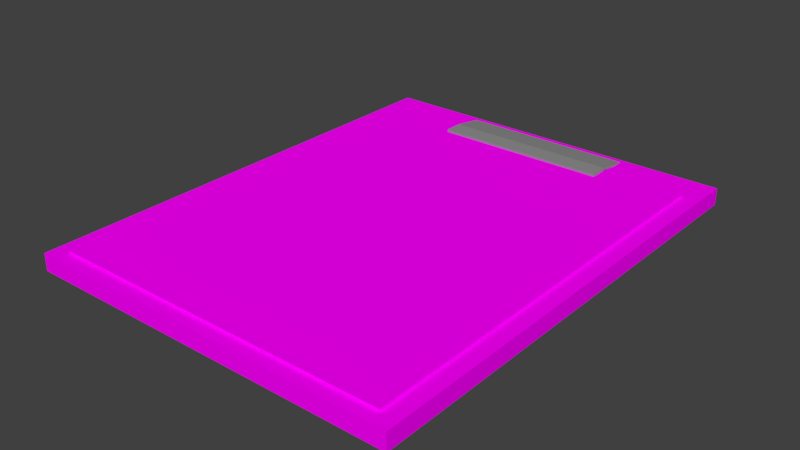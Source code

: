 # Source: Clipboard.blend  (saved by Blender 2.79.0; exported with 4.5.12 LTS)
import bpy
from mathutils import Matrix  # noqa: F401  (used for matrix-valued properties, if any)

bpy.ops.wm.read_factory_settings(use_empty=True)
scene = bpy.context.scene
scene.name = 'Scene'

# ---- collections
col_collection_1 = bpy.data.collections.new('Collection 1'); scene.collection.children.link(col_collection_1)

# ---- images (referenced by path relative to the original .blend; pixels are not part of the script)
import os
ASSET_DIR = os.environ.get("B2B_ASSET_DIR", "")  # directory of the original .blend (textures are referenced by path, not embedded)
HERE = os.path.dirname(os.path.abspath(__file__))  # packed textures are extracted next to this script under _unpacked/

def load_image(name, relpath, width, height, colorspace="sRGB"):
    """Load a texture the original file referenced (path relative to the .blend, or extracted next to this script)."""
    p = next((c for c in (os.path.join(HERE, relpath), os.path.join(ASSET_DIR, relpath)) if relpath and os.path.exists(c)), "")
    if p:
        img = bpy.data.images.load(p, check_existing=True)
        img.name = name
    else:  # same state as the original file: an image datablock whose file is absent (Cycles renders it pink)
        img = bpy.data.images.new(name, width, height)
        img.source = "FILE"
        img.filepath = "//" + (relpath or name)
    img.colorspace_settings.name = colorspace
    return img
img_message_png = load_image('Message.png', 'Message.png', 1024, 1024, 'sRGB')
img_clipboard_png = load_image('Clipboard.png', 'Clipboard.png', 1024, 1024, 'sRGB')

# ---- materials (node trees are filled in below, after node groups)
mat_clamp = bpy.data.materials.new('Clamp')
mat_clamp.alpha_threshold = 0.0
mat_clamp.roughness = 0.5
mat_page = bpy.data.materials.new('Page')
mat_page.alpha_threshold = 0.0
mat_page.roughness = 0.5
mat_backboard = bpy.data.materials.new('Backboard')
mat_backboard.alpha_threshold = 0.0
mat_backboard.roughness = 0.5

# ---- material node trees
mat_clamp.use_nodes = True; mat_clamp.node_tree.nodes.clear()
_N = mat_clamp.node_tree.nodes; _L = mat_clamp.node_tree.links
n0 = _N.new('ShaderNodeOutputMaterial'); n0.name = 'Material Output'; n0.location = (300, 300)
n1 = _N.new('ShaderNodeBsdfDiffuse'); n1.name = 'Diffuse BSDF'; n1.location = (10, 300)
n1.inputs[0].default_value = (0.2843, 0.2843, 0.2843, 1.0)
_L.new(n1.outputs[0], n0.inputs[0])
n0.is_active_output = True
mat_page.use_nodes = True; mat_page.node_tree.nodes.clear()
_N = mat_page.node_tree.nodes; _L = mat_page.node_tree.links
n0 = _N.new('ShaderNodeOutputMaterial'); n0.name = 'Material Output'; n0.location = (300, 300)
n1 = _N.new('ShaderNodeBsdfDiffuse'); n1.name = 'Diffuse BSDF'; n1.location = (10, 300)
n2 = _N.new('ShaderNodeTexImage'); n2.name = 'Image Texture'; n2.location = (-180, 300)
n2.width = 140
n2.image = img_message_png
_L.new(n1.outputs[0], n0.inputs[0])
_L.new(n2.outputs[0], n1.inputs[0])
n0.is_active_output = True
mat_backboard.use_nodes = True; mat_backboard.node_tree.nodes.clear()
_N = mat_backboard.node_tree.nodes; _L = mat_backboard.node_tree.links
n0 = _N.new('ShaderNodeOutputMaterial'); n0.name = 'Material Output'; n0.location = (300, 300)
n1 = _N.new('ShaderNodeBsdfDiffuse'); n1.name = 'Diffuse BSDF'; n1.location = (10, 300)
n2 = _N.new('ShaderNodeTexImage'); n2.name = 'Image Texture'; n2.location = (-180, 300)
n2.width = 140
n2.image = img_clipboard_png
_L.new(n1.outputs[0], n0.inputs[0])
_L.new(n2.outputs[0], n1.inputs[0])
n0.is_active_output = True

# ---- world
world_world = bpy.data.worlds.new('World'); scene.world = world_world
world_world.color = (0.05088, 0.05088, 0.05088)
world_world.use_sun_shadow = False
world_world.sun_shadow_jitter_overblur = 0.0
world_world.cycles.sampling_method = 'MANUAL'

# ---- meshes
me_cube_003 = bpy.data.meshes.new('Cube.003')
me_cube_003.from_pydata([(-1.0, -1.682, 2.378), (-1.0, -1.0, 2.41), (-1.0, 1.0, -1.455), (-1.0, 1.0, 0.5446), (1.0, -1.682, 2.378), (1.0, -1.0, 2.41), (1.0, 1.0, -1.455), (1.0, 1.0, 0.5446), (-1.0, 0.0, -1.455), (-1.0, 0.0, 0.5446), (1.0, 0.0, -1.455), (1.0, 0.0, 0.5446)], [], [(8, 9, 3, 2), (2, 3, 7, 6), (10, 11, 5, 4), (4, 5, 1, 0), (8, 10, 4, 0), (11, 9, 1, 5), (7, 3, 9, 11), (2, 6, 10, 8), (6, 7, 11, 10), (0, 1, 9, 8)])
me_cube_003.materials.append(mat_clamp)
me_cube_003.use_remesh_preserve_volume = False
me_cube_003.use_remesh_preserve_attributes = False
me_cube_003.use_mirror_vertex_groups = False
me_cube_003.update()
me_cube_002 = bpy.data.meshes.new('Cube.002')
me_cube_002.from_pydata([(-1.0, -1.0, -1.0), (-1.0, -1.0, 1.0), (-1.0, 1.0, -1.0), (-1.0, 1.0, 1.0), (1.0, -1.0, -1.0), (1.0, -1.0, 1.0), (1.0, 1.0, -1.0), (1.0, 1.0, 1.0)], [], [(0, 1, 3, 2), (2, 3, 7, 6), (6, 7, 5, 4), (4, 5, 1, 0), (2, 6, 4, 0), (7, 3, 1, 5)])
_uv = me_cube_002.uv_layers.new(name='UVMap')
_uv.uv.foreach_set('vector', [0.0, 0.0, 0.0, 0.0, 0.0, 0.0, 0.0, 0.0, 0.0, 0.0, 0.0, 0.0, 0.0, 0.0, 0.0, 0.0, 0.0, 0.0, 0.0, 0.0, 0.0, 0.0, 0.0, 0.0, 0.0, 0.0, 0.0, 0.0, 0.0, 0.0, 0.0, 0.0, 0.0, 0.0, 0.0, 0.0, 0.0, 0.0, 0.0, 0.0, 0.9999, 0.9953, 8.72e-05, 0.9953, 8.726e-05, 8.72e-05, 0.9999, 8.72e-05])
me_cube_002.materials.append(mat_page)
me_cube_002.use_remesh_preserve_volume = False
me_cube_002.use_remesh_preserve_attributes = False
me_cube_002.use_mirror_vertex_groups = False
me_cube_002.update()
me_cube_001 = bpy.data.meshes.new('Cube.001')
me_cube_001.from_pydata([(-1.0, -1.0, -1.0), (-1.0, -1.0, 1.0), (-1.0, 1.0, -1.0), (-1.0, 1.0, 1.0), (1.0, -1.0, -1.0), (1.0, -1.0, 1.0), (1.0, 1.0, -1.0), (1.0, 1.0, 1.0)], [], [(0, 1, 3, 2), (2, 3, 7, 6), (6, 7, 5, 4), (4, 5, 1, 0), (2, 6, 4, 0), (7, 3, 1, 5)])
_uv = me_cube_001.uv_layers.new(name='UVMap')
_uv.uv.foreach_set('vector', [0.3141, 0.7375, 0.122, 0.7375, 0.122, 0.08366, 0.3141, 0.08366, 0.5026, 0.9189, 0.2947, 0.9189, 0.2947, 0.06658, 0.5026, 0.06658, 0.5192, 0.9756, 0.2368, 0.9756, 0.2368, 0.08591, 0.5192, 0.08591, -0.002854, 0.6851, -0.002854, 0.3149, 0.9486, 0.3149, 0.9486, 0.6851, 0.9384, 0.9299, 0.08006, 0.9299, 0.08006, 0.02236, 0.9384, 0.02236, 0.9462, 0.01413, 0.9462, 0.9899, 0.02332, 0.9899, 0.02332, 0.01413])
me_cube_001.materials.append(mat_backboard)
me_cube_001.use_remesh_preserve_volume = False
me_cube_001.use_remesh_preserve_attributes = False
me_cube_001.use_mirror_vertex_groups = False
me_cube_001.update()

# ---- objects
ob_page_clamp = bpy.data.objects.new('Page Clamp', me_cube_003)
ob_page = bpy.data.objects.new('Page', me_cube_002)
ob_backboard = bpy.data.objects.new('Backboard', me_cube_001)

# ---- transforms, parenting, visibility, modifiers, constraints
ob_page_clamp.location = (0.0, 0.1183, 0.006832)
ob_page_clamp.scale = (-0.05133, -0.01109, -0.0007543)
ob_page_clamp.lineart.crease_threshold = 0.0
ob_page.location = (0.0, -0.007232, 0.005886)
ob_page.scale = (0.1, 0.125, 0.0005303)
ob_page.lineart.crease_threshold = 0.0
ob_backboard.location = (0.0, 0.0, 0.0)
ob_backboard.scale = (0.11, 0.14, 0.005)
ob_backboard.lineart.crease_threshold = 0.0

# ---- collection membership
col_collection_1.objects.link(ob_page_clamp)
col_collection_1.objects.link(ob_page)
col_collection_1.objects.link(ob_backboard)

# ---- scene / render settings (as saved in the file)
scene.frame_start = 1; scene.frame_end = 250; scene.frame_set(1)
scene.render.engine = 'CYCLES'
scene.render.resolution_percentage = 50
scene.render.dither_intensity = 0.0
scene.cycles.use_denoising = False
scene.cycles.samples = 128
scene.cycles.sampling_pattern = 'TABULATED_SOBOL'
scene.cycles.use_adaptive_sampling = False
scene.cycles.use_light_tree = False
scene.cycles.blur_glossy = 0.0
scene.cycles.sample_clamp_indirect = 0.0
scene.view_settings.view_transform = 'Standard'
bpy.context.view_layer.update()

# ---- added for rendering (the .blend has no active camera and no usable light): camera, sun
cam_auto = bpy.data.cameras.new('AutoCamera')
cam_auto.lens = 50.0
cam_auto.sensor_width = 36.0
cam_auto.clip_end = 1000.0
ob_auto_camera = bpy.data.objects.new('AutoCamera', cam_auto)
scene.collection.objects.link(ob_auto_camera)
ob_auto_camera.location = (0.32968, -0.395616, 0.265209)
ob_auto_camera.rotation_euler = (1.09748, -7.21219e-08, 0.694738)
scene.camera = ob_auto_camera
light_auto_sun = bpy.data.lights.new('AutoSun', 'SUN')
light_auto_sun.energy = 3.0
light_auto_sun.angle = 0.0523599
ob_auto_sun = bpy.data.objects.new('AutoSun', light_auto_sun)
scene.collection.objects.link(ob_auto_sun)
ob_auto_sun.rotation_euler = (0.872665, 0.174533, 0.523599)
bpy.context.view_layer.update()
